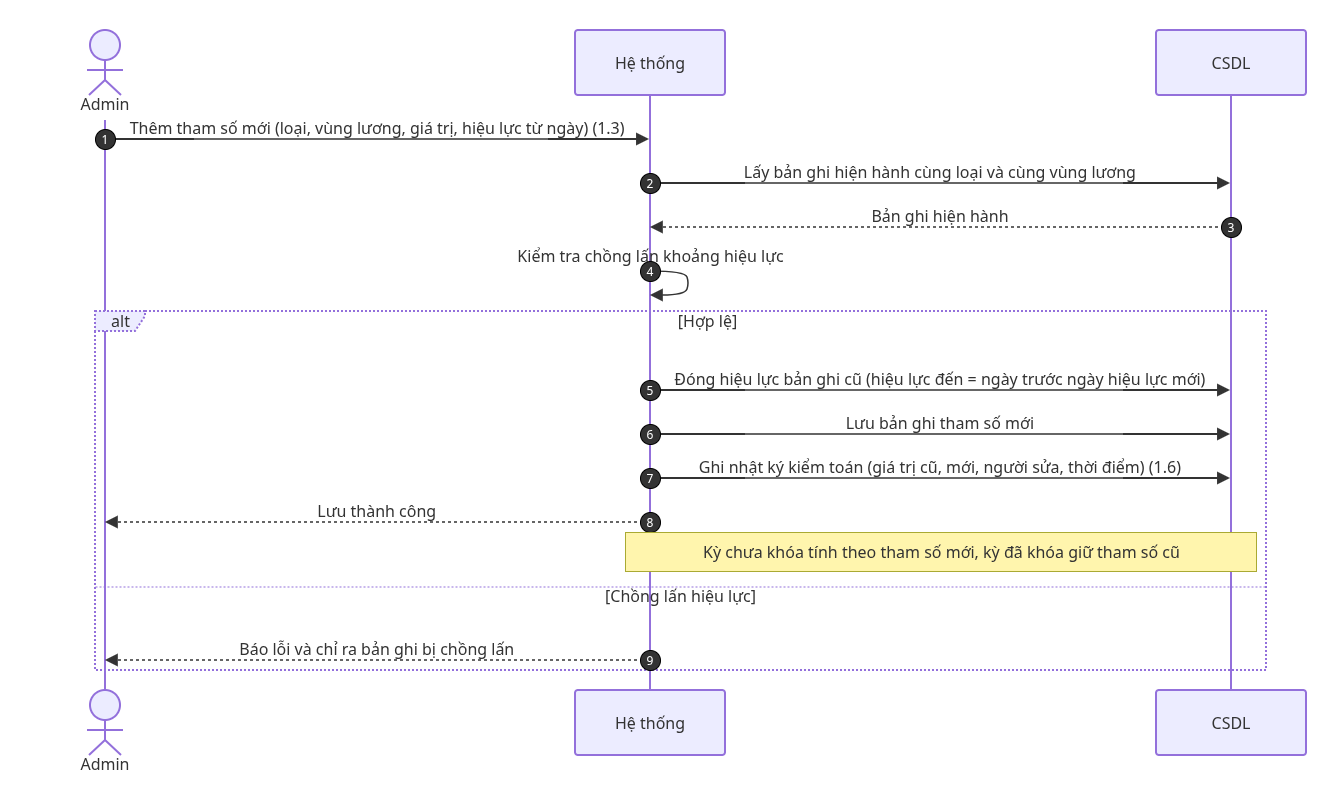

The diagram above was exported from draw.io. Its source (the exported page's mxGraphModel, read from the mxfile embedded in the PNG):
<mxGraphModel dx="1442" dy="812" grid="0" gridSize="10" guides="1" tooltips="1" connect="1" arrows="1" fold="1" page="0" pageScale="1" pageWidth="850" pageHeight="1100" math="0" shadow="0">
  <root>
    <mxCell id="0" />
    <mxCell id="1" parent="0" />
    <UserObject label="" mermaidData="{&#10;  &quot;data&quot;: &quot;sequenceDiagram\nautonumber\nactor AD as Admin\nparticipant HT as Hệ thống\nparticipant DB as CSDL\nAD-&gt;&gt;HT: Thêm tham số mới (loại, vùng lương, giá trị, hiệu lực từ ngày) (1.3)\nHT-&gt;&gt;DB: Lấy bản ghi hiện hành cùng loại và cùng vùng lương\nDB--&gt;&gt;HT: Bản ghi hiện hành\nHT-&gt;&gt;HT: Kiểm tra chồng lấn khoảng hiệu lực\nalt Hợp lệ\n  HT-&gt;&gt;DB: Đóng hiệu lực bản ghi cũ (hiệu lực đến = ngày trước ngày hiệu lực mới)\n  HT-&gt;&gt;DB: Lưu bản ghi tham số mới\n  HT-&gt;&gt;DB: Ghi nhật ký kiểm toán (giá trị cũ, mới, người sửa, thời điểm) (1.6)\n  HT--&gt;&gt;AD: Lưu thành công\n  Note over HT,DB: Kỳ chưa khóa tính theo tham số mới, kỳ đã khóa giữ tham số cũ\nelse Chồng lấn hiệu lực\n  HT--&gt;&gt;AD: Báo lỗi và chỉ ra bản ghi bị chồng lấn\nend&quot;,&#10;  &quot;config&quot;: null&#10;}" id="2">
      <mxCell connectable="0" parent="1" style="group;transparentBounds=1;editIcon=1;lockedGroup=0;groupPadding=10;" vertex="1">
        <mxGeometry as="geometry" />
      </mxCell>
    </UserObject>
    <UserObject label="Admin" mermaidId="n:AD" mermaidBaseStyle="html=1;shape=umlLifeline;perimeter=lifelinePerimeter;whiteSpace=wrap;container=1;dropTarget=0;collapsible=0;recursiveResize=0;outlineConnect=0;portConstraint=eastwest;newEdgeStyle={&quot;edgeStyle&quot;:&quot;sequenceEdgeStyle&quot;,&quot;libavoidRouting&quot;:0,&quot;curved&quot;:0,&quot;rounded&quot;:0};lifelineDashed=0;strokeWidth=2;rounded=1;absoluteArcSize=1;arcSize=6;lifelineColor=light-dark(#9370DB,#cccccc);participant=seqActorStick;verticalAlign=bottom;align=center;spacingBottom=4;size=90;lifelineMirror=1;fillColor=light-dark(#ECECFF,#1f2020);strokeColor=light-dark(#9370DB,#cccccc);fontColor=light-dark(#333333,#cccccc);fontFamily=Trebuchet MS,Verdana,Arial,sans-serif;fontSize=16;" mermaidBaseValue="Admin" id="v_4c9cefce">
      <mxCell parent="2" style="html=1;shape=umlLifeline;perimeter=lifelinePerimeter;whiteSpace=wrap;container=1;dropTarget=0;collapsible=0;recursiveResize=0;outlineConnect=0;portConstraint=eastwest;newEdgeStyle={&quot;edgeStyle&quot;:&quot;sequenceEdgeStyle&quot;,&quot;libavoidRouting&quot;:0,&quot;curved&quot;:0,&quot;rounded&quot;:0};lifelineDashed=0;strokeWidth=2;rounded=1;absoluteArcSize=1;arcSize=6;lifelineColor=light-dark(#9370DB,#cccccc);participant=seqActorStick;verticalAlign=bottom;align=center;spacingBottom=4;size=90;lifelineMirror=1;fillColor=light-dark(#ECECFF,#1f2020);strokeColor=light-dark(#9370DB,#cccccc);fontColor=light-dark(#333333,#cccccc);fontFamily=Trebuchet MS,Verdana,Arial,sans-serif;fontSize=16;" vertex="1">
        <mxGeometry height="750" width="150" x="10" y="10" as="geometry" />
      </mxCell>
    </UserObject>
    <UserObject label="Hệ thống" mermaidId="n:HT" mermaidBaseStyle="html=1;shape=umlLifeline;perimeter=lifelinePerimeter;whiteSpace=wrap;container=1;dropTarget=0;collapsible=0;recursiveResize=0;outlineConnect=0;portConstraint=eastwest;newEdgeStyle={&quot;edgeStyle&quot;:&quot;sequenceEdgeStyle&quot;,&quot;libavoidRouting&quot;:0,&quot;curved&quot;:0,&quot;rounded&quot;:0};lifelineDashed=0;strokeWidth=2;rounded=1;absoluteArcSize=1;arcSize=6;lifelineColor=light-dark(#9370DB,#cccccc);size=65;lifelineMirror=1;fillColor=light-dark(#ECECFF,#1f2020);strokeColor=light-dark(#9370DB,#cccccc);fontColor=light-dark(#333333,#cccccc);fontFamily=Trebuchet MS,Verdana,Arial,sans-serif;fontSize=16;" mermaidBaseValue="Hệ thống" id="v_254db68c">
      <mxCell parent="2" style="html=1;shape=umlLifeline;perimeter=lifelinePerimeter;whiteSpace=wrap;container=1;dropTarget=0;collapsible=0;recursiveResize=0;outlineConnect=0;portConstraint=eastwest;newEdgeStyle={&quot;edgeStyle&quot;:&quot;sequenceEdgeStyle&quot;,&quot;libavoidRouting&quot;:0,&quot;curved&quot;:0,&quot;rounded&quot;:0};lifelineDashed=0;strokeWidth=2;rounded=1;absoluteArcSize=1;arcSize=6;lifelineColor=light-dark(#9370DB,#cccccc);size=65;lifelineMirror=1;fillColor=light-dark(#ECECFF,#1f2020);strokeColor=light-dark(#9370DB,#cccccc);fontColor=light-dark(#333333,#cccccc);fontFamily=Trebuchet MS,Verdana,Arial,sans-serif;fontSize=16;" vertex="1">
        <mxGeometry height="725" width="150" x="555" y="10" as="geometry" />
      </mxCell>
    </UserObject>
    <UserObject label="CSDL" mermaidId="n:DB" mermaidBaseStyle="html=1;shape=umlLifeline;perimeter=lifelinePerimeter;whiteSpace=wrap;container=1;dropTarget=0;collapsible=0;recursiveResize=0;outlineConnect=0;portConstraint=eastwest;newEdgeStyle={&quot;edgeStyle&quot;:&quot;sequenceEdgeStyle&quot;,&quot;libavoidRouting&quot;:0,&quot;curved&quot;:0,&quot;rounded&quot;:0};lifelineDashed=0;strokeWidth=2;rounded=1;absoluteArcSize=1;arcSize=6;lifelineColor=light-dark(#9370DB,#cccccc);size=65;lifelineMirror=1;fillColor=light-dark(#ECECFF,#1f2020);strokeColor=light-dark(#9370DB,#cccccc);fontColor=light-dark(#333333,#cccccc);fontFamily=Trebuchet MS,Verdana,Arial,sans-serif;fontSize=16;" mermaidBaseValue="CSDL" id="v_0e615c10">
      <mxCell parent="2" style="html=1;shape=umlLifeline;perimeter=lifelinePerimeter;whiteSpace=wrap;container=1;dropTarget=0;collapsible=0;recursiveResize=0;outlineConnect=0;portConstraint=eastwest;newEdgeStyle={&quot;edgeStyle&quot;:&quot;sequenceEdgeStyle&quot;,&quot;libavoidRouting&quot;:0,&quot;curved&quot;:0,&quot;rounded&quot;:0};lifelineDashed=0;strokeWidth=2;rounded=1;absoluteArcSize=1;arcSize=6;lifelineColor=light-dark(#9370DB,#cccccc);size=65;lifelineMirror=1;fillColor=light-dark(#ECECFF,#1f2020);strokeColor=light-dark(#9370DB,#cccccc);fontColor=light-dark(#333333,#cccccc);fontFamily=Trebuchet MS,Verdana,Arial,sans-serif;fontSize=16;" vertex="1">
        <mxGeometry height="725" width="150" x="1136" y="10" as="geometry" />
      </mxCell>
    </UserObject>
    <UserObject label="alt" mermaidId="n:f0" mermaidBaseStyle="html=1;shape=umlFrame;dashed=1;fixDash=1;dashPattern=2 2;strokeWidth=2;pointerEvents=0;dropTarget=0;fillColor=light-dark(#ECECFF,#1f2020);strokeColor=light-dark(#9370DB,#cccccc);fontSize=16;align=center;verticalAlign=middle;fontFamily=Trebuchet MS,Verdana,Arial,sans-serif;fontColor=light-dark(#333333,#cccccc);height=20;width=50;" mermaidBaseValue="alt" id="v_a40242d4">
      <mxCell parent="2" style="html=1;shape=umlFrame;dashed=1;fixDash=1;dashPattern=2 2;strokeWidth=2;pointerEvents=0;dropTarget=0;fillColor=light-dark(#ECECFF,#1f2020);strokeColor=light-dark(#9370DB,#cccccc);fontSize=16;align=center;verticalAlign=middle;fontFamily=Trebuchet MS,Verdana,Arial,sans-serif;fontColor=light-dark(#333333,#cccccc);height=20;width=50;" vertex="1">
        <mxGeometry height="359" width="1171" x="75" y="291" as="geometry" />
      </mxCell>
    </UserObject>
    <mxCell id="v_032c9640" parent="v_a40242d4" style="text;strokeColor=none;fillColor=none;align=center;verticalAlign=middle;whiteSpace=wrap;fontSize=16;fontFamily=Trebuchet MS,Verdana,Arial,sans-serif;fontColor=light-dark(#333333,#cccccc);" value="[Hợp lệ]" vertex="1">
      <mxGeometry height="16" width="1117" x="54" y="2" as="geometry" />
    </mxCell>
    <mxCell id="v_04623fac" parent="v_a40242d4" style="shape=line;dashed=1;fixDash=1;dashPattern=2 2;strokeColor=light-dark(#9370DB,#cccccc);" vertex="1">
      <mxGeometry height="1" width="1171" y="275" as="geometry" />
    </mxCell>
    <mxCell id="v_cda80cc4" parent="v_a40242d4" style="text;strokeColor=none;fillColor=none;align=center;verticalAlign=middle;whiteSpace=wrap;fontSize=16;fontFamily=Trebuchet MS,Verdana,Arial,sans-serif;fontColor=light-dark(#333333,#cccccc);" value="[Chồng lấn hiệu lực]" vertex="1">
      <mxGeometry height="16" width="1171" y="277" as="geometry" />
    </mxCell>
    <UserObject label="Thêm tham số mới (loại, vùng lương, giá trị, hiệu lực từ ngày) (1.3)" mermaidId="e:AD-&gt;HT#0" mermaidBaseStyle="endArrow=block;endSize=9;verticalAlign=bottom;edgeStyle=sequenceEdgeStyle;libavoidRouting=0;curved=0;rounded=0;fontSize=16;labelBackgroundColor=none;strokeWidth=1.5;strokeColor=light-dark(#333333,#cccccc);fontColor=light-dark(#333333,#cccccc);fontFamily=Trebuchet MS,Verdana,Arial,sans-serif;" mermaidBaseValue="Thêm tham số mới (loại, vùng lương, giá trị, hiệu lực từ ngày) (1.3)" id="e_eef07450">
      <mxCell edge="1" parent="2" source="v_4c9cefce" style="endArrow=block;endSize=9;verticalAlign=bottom;edgeStyle=sequenceEdgeStyle;libavoidRouting=0;curved=0;rounded=0;fontSize=16;labelBackgroundColor=none;strokeWidth=1.5;strokeColor=light-dark(#333333,#cccccc);fontColor=light-dark(#333333,#cccccc);fontFamily=Trebuchet MS,Verdana,Arial,sans-serif;" target="v_254db68c">
        <mxGeometry relative="1" as="geometry">
          <Array as="points">
            <mxPoint x="358" y="119" />
          </Array>
          <mxPoint x="85" y="119" as="sourcePoint" />
          <mxPoint x="630" y="119" as="targetPoint" />
        </mxGeometry>
      </mxCell>
    </UserObject>
    <mxCell id="v_e0b44ec4" parent="2" style="ellipse;aspect=fixed;fillColor=light-dark(#333333,#cccccc);align=center;verticalAlign=middle;fontColor=light-dark(#FFFFFF,#333333);fontSize=12;" value="1" vertex="1">
      <mxGeometry height="20" width="20" x="75" y="109" as="geometry" />
    </mxCell>
    <UserObject label="Lấy bản ghi hiện hành cùng loại và cùng vùng lương" mermaidId="e:HT-&gt;DB#0" mermaidBaseStyle="endArrow=block;endSize=9;verticalAlign=bottom;edgeStyle=sequenceEdgeStyle;libavoidRouting=0;curved=0;rounded=0;fontSize=16;labelBackgroundColor=none;strokeWidth=1.5;strokeColor=light-dark(#333333,#cccccc);fontColor=light-dark(#333333,#cccccc);fontFamily=Trebuchet MS,Verdana,Arial,sans-serif;" mermaidBaseValue="Lấy bản ghi hiện hành cùng loại và cùng vùng lương" id="e_008a393c">
      <mxCell edge="1" parent="2" source="v_254db68c" style="endArrow=block;endSize=9;verticalAlign=bottom;edgeStyle=sequenceEdgeStyle;libavoidRouting=0;curved=0;rounded=0;fontSize=16;labelBackgroundColor=none;strokeWidth=1.5;strokeColor=light-dark(#333333,#cccccc);fontColor=light-dark(#333333,#cccccc);fontFamily=Trebuchet MS,Verdana,Arial,sans-serif;" target="v_0e615c10">
        <mxGeometry relative="1" as="geometry">
          <Array as="points">
            <mxPoint x="921" y="163" />
          </Array>
          <mxPoint x="630" y="163" as="sourcePoint" />
          <mxPoint x="1211" y="163" as="targetPoint" />
        </mxGeometry>
      </mxCell>
    </UserObject>
    <mxCell id="v_e1b45058" parent="2" style="ellipse;aspect=fixed;fillColor=light-dark(#333333,#cccccc);align=center;verticalAlign=middle;fontColor=light-dark(#FFFFFF,#333333);fontSize=12;" value="2" vertex="1">
      <mxGeometry height="20" width="20" x="620" y="153" as="geometry" />
    </mxCell>
    <UserObject label="Bản ghi hiện hành" mermaidId="e:DB-&gt;HT#0" mermaidBaseStyle="dashed=1;fixDash=1;dashPattern=3 3;endArrow=block;endSize=9;verticalAlign=bottom;edgeStyle=sequenceEdgeStyle;libavoidRouting=0;curved=0;rounded=0;fontSize=16;labelBackgroundColor=none;strokeWidth=1.5;strokeColor=light-dark(#333333,#cccccc);fontColor=light-dark(#333333,#cccccc);fontFamily=Trebuchet MS,Verdana,Arial,sans-serif;" mermaidBaseValue="Bản ghi hiện hành" id="e_a166f608">
      <mxCell edge="1" parent="2" source="v_0e615c10" style="dashed=1;fixDash=1;dashPattern=3 3;endArrow=block;endSize=9;verticalAlign=bottom;edgeStyle=sequenceEdgeStyle;libavoidRouting=0;curved=0;rounded=0;fontSize=16;labelBackgroundColor=none;strokeWidth=1.5;strokeColor=light-dark(#333333,#cccccc);fontColor=light-dark(#333333,#cccccc);fontFamily=Trebuchet MS,Verdana,Arial,sans-serif;" target="v_254db68c">
        <mxGeometry relative="1" as="geometry">
          <Array as="points">
            <mxPoint x="921" y="207" />
          </Array>
          <mxPoint x="1211" y="207" as="sourcePoint" />
          <mxPoint x="630" y="207" as="targetPoint" />
        </mxGeometry>
      </mxCell>
    </UserObject>
    <mxCell id="v_e2b451e8" parent="2" style="ellipse;aspect=fixed;fillColor=light-dark(#333333,#cccccc);align=center;verticalAlign=middle;fontColor=light-dark(#FFFFFF,#333333);fontSize=12;" value="3" vertex="1">
      <mxGeometry height="20" width="20" x="1201" y="197" as="geometry" />
    </mxCell>
    <UserObject label="" mermaidId="e:HT-&gt;HT#0" mermaidBaseStyle="edgeStyle=sequenceEdgeStyle;libavoidRouting=0;curved=1;endArrow=block;endSize=9;verticalAlign=bottom;align=center;fontSize=16;labelBackgroundColor=none;strokeWidth=1.5;strokeColor=light-dark(#333333,#cccccc);fontColor=light-dark(#333333,#cccccc);fontFamily=Trebuchet MS,Verdana,Arial,sans-serif;" mermaidBaseValue="" id="e_bbe39020">
      <mxCell edge="1" parent="2" source="v_254db68c" style="edgeStyle=sequenceEdgeStyle;libavoidRouting=0;curved=1;endArrow=block;endSize=9;verticalAlign=bottom;align=center;fontSize=16;labelBackgroundColor=none;strokeWidth=1.5;strokeColor=light-dark(#333333,#cccccc);fontColor=light-dark(#333333,#cccccc);fontFamily=Trebuchet MS,Verdana,Arial,sans-serif;" target="v_254db68c">
        <mxGeometry relative="1" as="geometry">
          <Array as="points">
            <mxPoint x="665" y="251" />
            <mxPoint x="669" y="263" />
            <mxPoint x="665" y="275" />
          </Array>
          <mxPoint x="630" y="251" as="sourcePoint" />
          <mxPoint x="630" y="275" as="targetPoint" />
        </mxGeometry>
      </mxCell>
    </UserObject>
    <mxCell id="v_a2986b44" parent="2" style="text;html=1;strokeColor=none;fillColor=none;align=center;verticalAlign=middle;fontFamily=Trebuchet MS,Verdana,Arial,sans-serif;fontSize=16;fontColor=light-dark(#333333,#cccccc);" value="Kiểm tra chồng lấn khoảng hiệu lực" vertex="1">
      <mxGeometry height="18" width="200" x="530" y="227" as="geometry" />
    </mxCell>
    <mxCell id="v_e3b4537c" parent="2" style="ellipse;aspect=fixed;fillColor=light-dark(#333333,#cccccc);align=center;verticalAlign=middle;fontColor=light-dark(#FFFFFF,#333333);fontSize=12;" value="4" vertex="1">
      <mxGeometry height="20" width="20" x="620" y="241" as="geometry" />
    </mxCell>
    <UserObject label="Đóng hiệu lực bản ghi cũ (hiệu lực đến = ngày trước ngày hiệu lực mới)" mermaidId="e:HT-&gt;DB#1" mermaidBaseStyle="endArrow=block;endSize=9;verticalAlign=bottom;edgeStyle=sequenceEdgeStyle;libavoidRouting=0;curved=0;rounded=0;fontSize=16;labelBackgroundColor=none;strokeWidth=1.5;strokeColor=light-dark(#333333,#cccccc);fontColor=light-dark(#333333,#cccccc);fontFamily=Trebuchet MS,Verdana,Arial,sans-serif;" mermaidBaseValue="Đóng hiệu lực bản ghi cũ (hiệu lực đến = ngày trước ngày hiệu lực mới)" id="e_3bde581c">
      <mxCell edge="1" parent="2" source="v_254db68c" style="endArrow=block;endSize=9;verticalAlign=bottom;edgeStyle=sequenceEdgeStyle;libavoidRouting=0;curved=0;rounded=0;fontSize=16;labelBackgroundColor=none;strokeWidth=1.5;strokeColor=light-dark(#333333,#cccccc);fontColor=light-dark(#333333,#cccccc);fontFamily=Trebuchet MS,Verdana,Arial,sans-serif;" target="v_0e615c10">
        <mxGeometry relative="1" as="geometry">
          <Array as="points">
            <mxPoint x="921" y="370" />
          </Array>
          <mxPoint x="630" y="370" as="sourcePoint" />
          <mxPoint x="1211" y="370" as="targetPoint" />
        </mxGeometry>
      </mxCell>
    </UserObject>
    <mxCell id="v_e4b45510" parent="2" style="ellipse;aspect=fixed;fillColor=light-dark(#333333,#cccccc);align=center;verticalAlign=middle;fontColor=light-dark(#FFFFFF,#333333);fontSize=12;" value="5" vertex="1">
      <mxGeometry height="20" width="20" x="620" y="360" as="geometry" />
    </mxCell>
    <UserObject label="Lưu bản ghi tham số mới" mermaidId="e:HT-&gt;DB#2" mermaidBaseStyle="endArrow=block;endSize=9;verticalAlign=bottom;edgeStyle=sequenceEdgeStyle;libavoidRouting=0;curved=0;rounded=0;fontSize=16;labelBackgroundColor=none;strokeWidth=1.5;strokeColor=light-dark(#333333,#cccccc);fontColor=light-dark(#333333,#cccccc);fontFamily=Trebuchet MS,Verdana,Arial,sans-serif;" mermaidBaseValue="Lưu bản ghi tham số mới" id="e_40702338">
      <mxCell edge="1" parent="2" source="v_254db68c" style="endArrow=block;endSize=9;verticalAlign=bottom;edgeStyle=sequenceEdgeStyle;libavoidRouting=0;curved=0;rounded=0;fontSize=16;labelBackgroundColor=none;strokeWidth=1.5;strokeColor=light-dark(#333333,#cccccc);fontColor=light-dark(#333333,#cccccc);fontFamily=Trebuchet MS,Verdana,Arial,sans-serif;" target="v_0e615c10">
        <mxGeometry relative="1" as="geometry">
          <Array as="points">
            <mxPoint x="921" y="414" />
          </Array>
          <mxPoint x="630" y="414" as="sourcePoint" />
          <mxPoint x="1211" y="414" as="targetPoint" />
        </mxGeometry>
      </mxCell>
    </UserObject>
    <mxCell id="v_e5b456a0" parent="2" style="ellipse;aspect=fixed;fillColor=light-dark(#333333,#cccccc);align=center;verticalAlign=middle;fontColor=light-dark(#FFFFFF,#333333);fontSize=12;" value="6" vertex="1">
      <mxGeometry height="20" width="20" x="620" y="404" as="geometry" />
    </mxCell>
    <UserObject label="Ghi nhật ký kiểm toán (giá trị cũ, mới, người sửa, thời điểm) (1.6)" mermaidId="e:HT-&gt;DB#3" mermaidBaseStyle="endArrow=block;endSize=9;verticalAlign=bottom;edgeStyle=sequenceEdgeStyle;libavoidRouting=0;curved=0;rounded=0;fontSize=16;labelBackgroundColor=none;strokeWidth=1.5;strokeColor=light-dark(#333333,#cccccc);fontColor=light-dark(#333333,#cccccc);fontFamily=Trebuchet MS,Verdana,Arial,sans-serif;" mermaidBaseValue="Ghi nhật ký kiểm toán (giá trị cũ, mới, người sửa, thời điểm) (1.6)" id="e_0be2b591">
      <mxCell edge="1" parent="2" source="v_254db68c" style="endArrow=block;endSize=9;verticalAlign=bottom;edgeStyle=sequenceEdgeStyle;libavoidRouting=0;curved=0;rounded=0;fontSize=16;labelBackgroundColor=none;strokeWidth=1.5;strokeColor=light-dark(#333333,#cccccc);fontColor=light-dark(#333333,#cccccc);fontFamily=Trebuchet MS,Verdana,Arial,sans-serif;" target="v_0e615c10">
        <mxGeometry relative="1" as="geometry">
          <Array as="points">
            <mxPoint x="921" y="458" />
          </Array>
          <mxPoint x="630" y="458" as="sourcePoint" />
          <mxPoint x="1211" y="458" as="targetPoint" />
        </mxGeometry>
      </mxCell>
    </UserObject>
    <mxCell id="v_e6b45834" parent="2" style="ellipse;aspect=fixed;fillColor=light-dark(#333333,#cccccc);align=center;verticalAlign=middle;fontColor=light-dark(#FFFFFF,#333333);fontSize=12;" value="7" vertex="1">
      <mxGeometry height="20" width="20" x="620" y="448" as="geometry" />
    </mxCell>
    <UserObject label="Lưu thành công" mermaidId="e:HT-&gt;AD#0" mermaidBaseStyle="dashed=1;fixDash=1;dashPattern=3 3;endArrow=block;endSize=9;verticalAlign=bottom;edgeStyle=sequenceEdgeStyle;libavoidRouting=0;curved=0;rounded=0;fontSize=16;labelBackgroundColor=none;strokeWidth=1.5;strokeColor=light-dark(#333333,#cccccc);fontColor=light-dark(#333333,#cccccc);fontFamily=Trebuchet MS,Verdana,Arial,sans-serif;" mermaidBaseValue="Lưu thành công" id="e_9a311564">
      <mxCell edge="1" parent="2" source="v_254db68c" style="dashed=1;fixDash=1;dashPattern=3 3;endArrow=block;endSize=9;verticalAlign=bottom;edgeStyle=sequenceEdgeStyle;libavoidRouting=0;curved=0;rounded=0;fontSize=16;labelBackgroundColor=none;strokeWidth=1.5;strokeColor=light-dark(#333333,#cccccc);fontColor=light-dark(#333333,#cccccc);fontFamily=Trebuchet MS,Verdana,Arial,sans-serif;" target="v_4c9cefce">
        <mxGeometry relative="1" as="geometry">
          <Array as="points">
            <mxPoint x="358" y="502" />
          </Array>
          <mxPoint x="630" y="502" as="sourcePoint" />
          <mxPoint x="85" y="502" as="targetPoint" />
        </mxGeometry>
      </mxCell>
    </UserObject>
    <mxCell id="v_e7b459c8" parent="2" style="ellipse;aspect=fixed;fillColor=light-dark(#333333,#cccccc);align=center;verticalAlign=middle;fontColor=light-dark(#FFFFFF,#333333);fontSize=12;" value="8" vertex="1">
      <mxGeometry height="20" width="20" x="620" y="492" as="geometry" />
    </mxCell>
    <UserObject label="Báo lỗi và chỉ ra bản ghi bị chồng lấn" mermaidId="e:HT-&gt;AD#1" mermaidBaseStyle="dashed=1;fixDash=1;dashPattern=3 3;endArrow=block;endSize=9;verticalAlign=bottom;edgeStyle=sequenceEdgeStyle;libavoidRouting=0;curved=0;rounded=0;fontSize=16;labelBackgroundColor=none;strokeWidth=1.5;strokeColor=light-dark(#333333,#cccccc);fontColor=light-dark(#333333,#cccccc);fontFamily=Trebuchet MS,Verdana,Arial,sans-serif;" mermaidBaseValue="Báo lỗi và chỉ ra bản ghi bị chồng lấn" id="e_7aa6f72a">
      <mxCell edge="1" parent="2" source="v_254db68c" style="dashed=1;fixDash=1;dashPattern=3 3;endArrow=block;endSize=9;verticalAlign=bottom;edgeStyle=sequenceEdgeStyle;libavoidRouting=0;curved=0;rounded=0;fontSize=16;labelBackgroundColor=none;strokeWidth=1.5;strokeColor=light-dark(#333333,#cccccc);fontColor=light-dark(#333333,#cccccc);fontFamily=Trebuchet MS,Verdana,Arial,sans-serif;" target="v_4c9cefce">
        <mxGeometry relative="1" as="geometry">
          <Array as="points">
            <mxPoint x="358" y="640" />
          </Array>
          <mxPoint x="630" y="640" as="sourcePoint" />
          <mxPoint x="85" y="640" as="targetPoint" />
        </mxGeometry>
      </mxCell>
    </UserObject>
    <mxCell id="v_e8b45b5c" parent="2" style="ellipse;aspect=fixed;fillColor=light-dark(#333333,#cccccc);align=center;verticalAlign=middle;fontColor=light-dark(#FFFFFF,#333333);fontSize=12;" value="9" vertex="1">
      <mxGeometry height="20" width="20" x="620" y="630" as="geometry" />
    </mxCell>
    <UserObject label="Kỳ chưa khóa tính theo tham số mới, kỳ đã khóa giữ tham số cũ" mermaidId="n:note0" mermaidBaseStyle="html=1;fillColor=light-dark(#fff5ad,#2a2a2a);strokeColor=light-dark(#aaaa33,#cccccc);fontColor=light-dark(#333333,#cccccc);fontFamily=Trebuchet MS,Verdana,Arial,sans-serif;fontSize=16;" mermaidBaseValue="Kỳ chưa khóa tính theo tham số mới, kỳ đã khóa giữ tham số cũ" id="v_176d7a30">
      <mxCell parent="2" style="html=1;fillColor=light-dark(#fff5ad,#2a2a2a);strokeColor=light-dark(#aaaa33,#cccccc);fontColor=light-dark(#333333,#cccccc);fontFamily=Trebuchet MS,Verdana,Arial,sans-serif;fontSize=16;" vertex="1">
        <mxGeometry height="39" width="631" x="605" y="512" as="geometry" />
      </mxCell>
    </UserObject>
  </root>
</mxGraphModel>